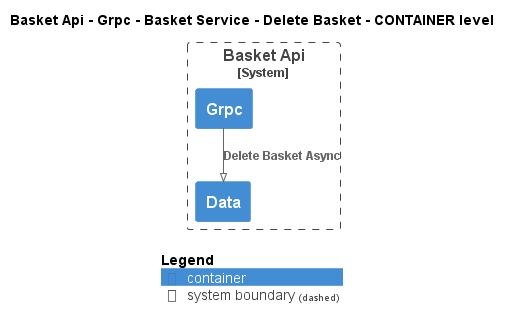

The diagram above was rendered by PlantUML. Its source (embedded in the PNG):
@startuml
!pragma layout smetana
!include ..\..\..\..\..\..\..\..\.c4s\C4_Container.puml

AddElementTag("state:new", $bgColor=green, $fontColor=#ffffff, $borderColor=green, $shadowing="False")
AddElementTag("state:changed", $bgColor=orange, $fontColor=#ffffff, $borderColor=orange, $shadowing="False")
AddElementTag("state:removed", $bgColor=red, $fontColor=#ffffff, $borderColor=red, $shadowing="False")

AddRelTag("state:new", $textColor=green, $lineColor=green)
AddRelTag("state:changed", $textColor=orange, $lineColor=orange)
AddRelTag("state:removed", $textColor=red, $lineColor=red)

SHOW_PERSON_PORTRAIT()
LAYOUT_TOP_DOWN()

skinparam linetype polyline

title Basket Api - Grpc - Basket Service - Delete Basket - CONTAINER level


System_Boundary(dotnet.eShop.Architecture.SoftwareSystems.BasketApi, "Basket Api") {
    Container(dotnet.eShop.Architecture.SoftwareSystems.BasketApi.Containers.Grpc, "Grpc", "", "")
    Container(dotnet.eShop.Architecture.SoftwareSystems.BasketApi.Containers.Data, "Data", "", "")
}

Rel(dotnet.eShop.Architecture.SoftwareSystems.BasketApi.Containers.Grpc, dotnet.eShop.Architecture.SoftwareSystems.BasketApi.Containers.Data, "Delete Basket Async")


SHOW_LEGEND()
@enduml